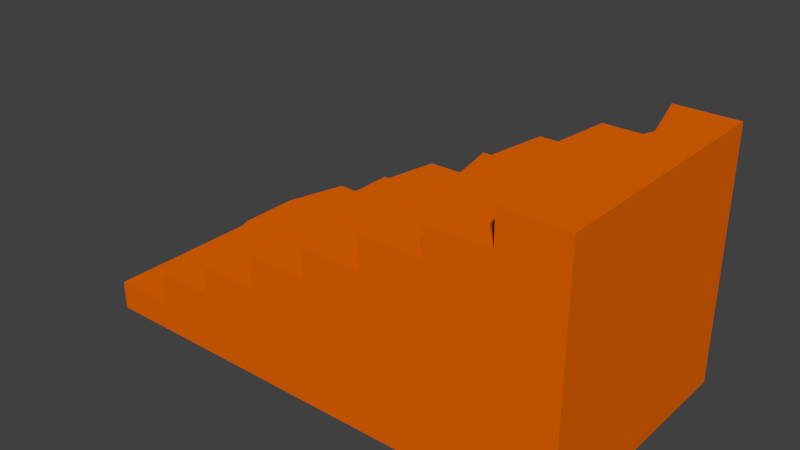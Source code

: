 # Source: cavernStairs.blend  (saved by Blender 2.71.0; exported with 4.5.12 LTS)
import bpy
from mathutils import Matrix  # noqa: F401  (used for matrix-valued properties, if any)

bpy.ops.wm.read_factory_settings(use_empty=True)
scene = bpy.context.scene
scene.name = 'Scene'

# ---- collections
col_collection_1 = bpy.data.collections.new('Collection 1'); scene.collection.children.link(col_collection_1)

# ---- materials (node trees are filled in below, after node groups)
mat_material_001 = bpy.data.materials.new('Material.001')
mat_material_001.alpha_threshold = 0.0
mat_material_001.use_transparent_shadow = False
mat_material_001.diffuse_color = (0.8, 0.135, 0.0, 1.0)
mat_material_001.roughness = 0.5
mat_material_001.line_color = (0.0, 0.0, 0.0, 1.0)

# ---- material node trees

# ---- world
world_world = bpy.data.worlds.new('World'); scene.world = world_world
world_world.color = (0.05088, 0.05088, 0.05088)
world_world.use_sun_shadow = False
world_world.sun_shadow_jitter_overblur = 0.0
world_world.cycles.sampling_method = 'MANUAL'
world_world.cycles.sample_map_resolution = 256

# ---- meshes
me_cube_009 = bpy.data.meshes.new('Cube.009')
me_cube_009.from_pydata([(-2.0, -2.0, -1.347e-05), (-2.0, 2.05e-05, -1.347e-05), (0.0001367, 2.05e-05, -1.329e-05), (0.0001367, -2.0, -1.347e-05), (0.0001367, 2.05e-05, 2.0), (0.0001367, -2.0, 2.0), (-0.9999, 2.05e-05, -1.347e-05), (-0.9999, -2.0, -1.347e-05), (0.0001367, 2.05e-05, 1.0), (0.0001367, -2.0, 1.0), (-0.9999, 2.05e-05, 1.0), (-0.9999, -2.0, 1.0), (-1.5, 2.05e-05, -1.347e-05), (-1.5, -2.0, -1.347e-05), (-0.4999, -2.0, -1.347e-05), (-0.4999, 2.05e-05, -1.347e-05), (-0.4999, 2.05e-05, 1.0), (-0.4999, -2.0, 1.0), (0.0001367, 2.05e-05, 1.5), (0.0001367, -2.0, 1.5), (-0.4999, 2.05e-05, 1.5), (-0.4999, -2.0, 1.5), (0.0001367, 2.05e-05, 0.5), (0.0001367, -2.0, 0.5), (-0.9999, 2.05e-05, 0.5), (-0.9999, -2.0, 0.5), (-1.5, -2.0, 0.5), (-1.5, 2.05e-05, 0.5), (-0.4999, 2.05e-05, 0.5), (-0.4999, -2.0, 0.5), (-0.2499, 2.05e-05, 2.0), (-0.2499, -2.0, -1.347e-05), (-0.2499, 2.05e-05, -1.347e-05), (-0.2499, -2.0, 2.0), (-0.2499, -2.0, 1.0), (-0.2499, 2.05e-05, 1.0), (-0.2499, 2.05e-05, 1.5), (-0.2499, -2.0, 1.5), (-0.2499, 2.05e-05, 0.5), (-0.2499, -2.0, 0.5), (-0.7499, 2.05e-05, 1.0), (-0.7499, -2.0, -1.347e-05), (-0.7499, 2.05e-05, -1.347e-05), (-0.7499, -2.0, 1.0), (-0.7499, -2.0, 1.5), (-0.7499, 2.05e-05, 1.5), (-0.7499, -2.0, 0.5), (-0.7499, 2.05e-05, 0.5), (-1.25, -2.0, 1.0), (-1.25, 2.05e-05, -1.347e-05), (-1.25, -2.0, -1.347e-05), (-1.25, 2.05e-05, 1.0), (-1.25, 2.05e-05, 0.5), (-1.25, -2.0, 0.5), (-1.75, 2.05e-05, -1.347e-05), (-1.75, -2.0, -1.347e-05), (-1.75, -2.0, 0.5), (-1.75, 2.05e-05, 0.5), (0.0001367, 2.05e-05, 1.733), (0.0001367, -2.0, 1.733), (-0.4999, 2.05e-05, 1.733), (-0.4999, -2.0, 1.733), (-0.2499, 2.05e-05, 1.733), (-0.2499, -2.0, 1.733), (-0.4999, 2.05e-05, 1.233), (-0.4999, -2.0, 1.233), (0.0001367, 2.05e-05, 1.233), (0.0001367, -2.0, 1.233), (-0.9999, 2.05e-05, 1.233), (-0.9999, -2.0, 1.233), (-0.2499, 2.05e-05, 1.233), (-0.2499, -2.0, 1.233), (-0.7499, -2.0, 1.233), (-0.7499, 2.05e-05, 1.233), (0.0001367, 2.05e-05, 0.7333), (0.0001367, -2.0, 0.7333), (-0.9999, 2.05e-05, 0.7333), (-0.9999, -2.0, 0.7333), (-1.5, -2.0, 0.7333), (-1.5, 2.05e-05, 0.7333), (-0.4999, 2.05e-05, 0.7333), (-0.4999, -2.0, 0.7333), (-0.2499, 2.05e-05, 0.7333), (-0.2499, -2.0, 0.7333), (-0.7499, -2.0, 0.7333), (-0.7499, 2.05e-05, 0.7333), (-1.25, 2.05e-05, 0.7333), (-1.25, -2.0, 0.7333), (-2.0, 2.05e-05, 0.2333), (0.0001367, 2.05e-05, 0.2333), (0.0001367, -2.0, 0.2333), (-0.9999, 2.05e-05, 0.2333), (-0.9999, -2.0, 0.2333), (-2.0, -2.0, 0.2333), (-1.5, -2.0, 0.2333), (-1.5, 2.05e-05, 0.2333), (-0.4999, 2.05e-05, 0.2333), (-0.4999, -2.0, 0.2333), (-0.2499, 2.05e-05, 0.2333), (-0.2499, -2.0, 0.2333), (-0.7499, -2.0, 0.2333), (-0.7499, 2.05e-05, 0.2333), (-1.25, 2.05e-05, 0.2333), (-1.25, -2.0, 0.2333), (-1.75, -2.0, 0.2333), (-1.75, 2.05e-05, 0.2333), (-2.0, -1.0, -1.347e-05), (0.0001367, -1.0, 2.0), (0.0001367, -1.0, -1.347e-05), (-0.9999, -1.0, -1.347e-05), (0.0001367, -1.0, 1.0), (-1.5, -1.0, -1.347e-05), (-0.4999, -1.0, -1.347e-05), (0.0001367, -1.0, 1.5), (-1.25, -1.0, 0.7333), (0.0001367, -1.0, 0.5), (-1.6, -1.0, 0.7333), (-0.2499, -1.0, -1.347e-05), (-0.2671, -1.0, 2.0), (-0.7499, -1.0, -1.347e-05), (-1.25, -1.0, -1.347e-05), (-1.6, -1.0, 0.5), (-1.75, -1.0, -1.347e-05), (0.0001367, -1.0, 1.733), (0.0001367, -1.0, 1.233), (0.0001367, -1.0, 0.7333), (-1.817, -1.0, 0.5), (-1.817, -1.0, 0.2333), (-2.0, -1.0, 0.2333), (0.0001367, -1.0, 0.2333), (-1.25, -1.0, 1.0), (-1.077, -1.0, 1.0), (-1.077, -1.0, 1.233), (-0.7499, -1.0, 1.233), (-0.7499, -1.0, 1.5), (-0.5594, -1.0, 1.5), (-0.5594, -1.0, 1.733), (-0.2671, -1.0, 1.733), (0.0001367, -0.5, -1.347e-05), (0.0001367, -0.5, 1.0), (0.0001367, -0.5, 1.5), (-1.296, -0.5, 0.7333), (0.0001367, -0.5, 0.5), (-1.5, -0.5, 0.7333), (-1.5, -0.5, 0.5), (0.0001367, -0.5, 1.733), (0.0001367, -0.5, 1.233), (0.0001367, -0.5, 0.7333), (-1.819, -0.5, 0.5), (-1.819, -0.5, 0.2333), (0.0001367, -0.5, 0.2333), (-0.9458, -0.5, 1.0), (-0.7871, -0.5, 1.233), (-0.7871, -0.5, 1.5), (-0.5292, -0.5, 1.5), (-0.1767, -0.5, 1.733), (-2.0, -0.5, -1.347e-05), (0.0001367, -0.5, 2.0), (-0.9999, -0.5, -1.347e-05), (-1.5, -0.5, -1.347e-05), (-0.4999, -0.5, -1.347e-05), (-0.2499, -0.5, -1.347e-05), (-0.1767, -0.5, 2.0), (-0.7499, -0.5, -1.347e-05), (-1.25, -0.5, -1.347e-05), (-1.75, -0.5, -1.347e-05), (-2.0, -0.5, 0.2333), (-1.296, -0.5, 1.0), (-0.9458, -0.5, 1.233), (-0.5292, -0.5, 1.733), (-2.0, -1.5, -1.347e-05), (0.0001367, -1.5, 2.0), (-0.9999, -1.5, -1.347e-05), (-1.5, -1.5, -1.347e-05), (-0.4999, -1.5, -1.347e-05), (-0.2499, -1.5, -1.347e-05), (-0.3084, -1.5, 2.0), (-0.7499, -1.5, -1.347e-05), (-1.25, -1.5, -1.347e-05), (-1.75, -1.5, -1.347e-05), (-2.0, -1.5, 0.2333), (-1.326, -1.5, 1.0), (-1.071, -1.5, 1.233), (-0.4634, -1.5, 1.733), (0.0001367, -1.5, -1.347e-05), (0.0001367, -1.5, 1.0), (0.0001367, -1.5, 1.5), (-1.326, -1.5, 0.7333), (0.0001367, -1.5, 0.5), (-1.5, -1.5, 0.7333), (-1.5, -1.5, 0.5), (0.0001367, -1.5, 1.733), (0.0001367, -1.5, 1.233), (0.0001367, -1.5, 0.7333), (-1.71, -1.5, 0.5), (-1.71, -1.5, 0.2333), (0.0001367, -1.5, 0.2333), (-1.071, -1.5, 1.0), (-0.8108, -1.5, 1.233), (-0.8108, -1.5, 1.5), (-0.4634, -1.5, 1.5), (-0.3084, -1.5, 1.733)], [], [(166, 88, 1, 156), (98, 89, 2, 32), (196, 90, 3, 184), (104, 93, 0, 55), (161, 32, 2, 138), (102, 91, 6, 49), (100, 92, 7, 41), (164, 49, 6, 158), (70, 66, 8, 35), (192, 67, 9, 185), (72, 69, 11, 43), (103, 94, 13, 50), (105, 95, 12, 54), (165, 54, 12, 159), (101, 96, 15, 42), (163, 42, 15, 160), (99, 97, 14, 31), (73, 64, 16, 40), (71, 65, 17, 34), (62, 58, 18, 36), (191, 59, 19, 186), (63, 61, 21, 37), (82, 74, 22, 38), (193, 75, 23, 188), (86, 76, 24, 52), (84, 77, 25, 46), (87, 78, 26, 53), (85, 80, 28, 47), (83, 81, 29, 39), (96, 98, 32, 15), (160, 15, 32, 161), (64, 70, 35, 16), (90, 99, 31, 3), (157, 4, 30, 162), (67, 71, 34, 9), (60, 62, 36, 20), (59, 63, 37, 19), (80, 82, 38, 28), (75, 83, 39, 23), (97, 100, 41, 14), (65, 72, 43, 17), (91, 101, 42, 6), (158, 6, 42, 163), (68, 73, 40, 10), (81, 84, 46, 29), (76, 85, 47, 24), (95, 102, 49, 12), (159, 12, 49, 164), (92, 103, 50, 7), (79, 86, 52, 27), (77, 87, 53, 25), (94, 104, 55, 13), (88, 105, 54, 1), (156, 1, 54, 165), (187, 189, 78, 87), (189, 190, 26, 78), (30, 4, 58, 62), (171, 5, 59, 191), (5, 33, 63, 59), (36, 18, 66, 70), (186, 19, 67, 192), (45, 20, 64, 73), (37, 21, 65, 71), (20, 36, 70, 64), (19, 37, 71, 67), (21, 44, 72, 65), (35, 8, 74, 82), (185, 9, 75, 193), (51, 10, 76, 86), (43, 11, 77, 84), (40, 16, 80, 85), (34, 17, 81, 83), (16, 35, 82, 80), (9, 34, 83, 75), (17, 43, 84, 81), (10, 40, 85, 76), (11, 48, 87, 77), (144, 27, 57, 148), (38, 22, 89, 98), (188, 23, 90, 196), (194, 195, 104, 56), (52, 24, 91, 102), (46, 25, 92, 100), (53, 26, 94, 103), (57, 27, 95, 105), (47, 28, 96, 101), (39, 29, 97, 99), (28, 38, 98, 96), (23, 39, 99, 90), (29, 46, 100, 97), (24, 47, 101, 91), (27, 52, 102, 95), (25, 53, 103, 92), (26, 56, 104, 94), (149, 105, 88, 166), (141, 167, 51, 86), (151, 10, 51, 167), (197, 11, 69, 182), (168, 152, 73, 68), (153, 45, 73, 152), (154, 20, 45, 153), (200, 21, 61, 183), (169, 155, 62, 60), (176, 201, 63, 33), (180, 128, 106, 170), (150, 129, 108, 138), (175, 117, 108, 184), (178, 120, 109, 172), (146, 124, 110, 139), (179, 122, 111, 173), (177, 119, 112, 174), (145, 123, 113, 140), (147, 125, 115, 142), (174, 112, 117, 175), (171, 107, 118, 176), (172, 109, 119, 177), (173, 111, 120, 178), (170, 106, 122, 179), (141, 143, 116, 114), (143, 144, 121, 116), (157, 107, 123, 145), (140, 113, 124, 146), (139, 110, 125, 147), (190, 121, 126, 194), (142, 115, 129, 150), (148, 149, 127, 126), (195, 127, 128, 180), (187, 181, 130, 114), (197, 131, 130, 181), (151, 131, 132, 168), (182, 198, 133, 132), (199, 134, 133, 198), (200, 135, 134, 199), (154, 135, 136, 169), (183, 201, 137, 136), (162, 155, 137, 118), (128, 166, 156, 106), (117, 161, 138, 108), (120, 164, 158, 109), (122, 165, 159, 111), (119, 163, 160, 112), (112, 160, 161, 117), (107, 157, 162, 118), (109, 158, 163, 119), (111, 159, 164, 120), (106, 156, 165, 122), (121, 144, 148, 126), (127, 149, 166, 128), (114, 130, 167, 141), (131, 151, 167, 130), (132, 133, 152, 168), (134, 153, 152, 133), (135, 154, 153, 134), (136, 137, 155, 169), (89, 150, 138, 2), (66, 146, 139, 8), (58, 145, 140, 18), (74, 147, 142, 22), (86, 79, 143, 141), (79, 27, 144, 143), (4, 157, 145, 58), (18, 140, 146, 66), (8, 139, 147, 74), (22, 142, 150, 89), (57, 105, 149, 148), (10, 151, 168, 68), (20, 154, 169, 60), (30, 62, 155, 162), (129, 196, 184, 108), (124, 192, 185, 110), (123, 191, 186, 113), (125, 193, 188, 115), (114, 116, 189, 187), (116, 121, 190, 189), (107, 171, 191, 123), (113, 186, 192, 124), (110, 185, 193, 125), (115, 188, 196, 129), (126, 127, 195, 194), (131, 197, 182, 132), (135, 200, 183, 136), (118, 137, 201, 176), (93, 180, 170, 0), (31, 175, 184, 3), (50, 178, 172, 7), (55, 179, 173, 13), (41, 177, 174, 14), (14, 174, 175, 31), (5, 171, 176, 33), (7, 172, 177, 41), (13, 173, 178, 50), (0, 170, 179, 55), (26, 190, 194, 56), (104, 195, 180, 93), (87, 48, 181, 187), (11, 197, 181, 48), (69, 72, 198, 182), (44, 199, 198, 72), (21, 200, 199, 44), (61, 63, 201, 183)])
me_cube_009.materials.append(mat_material_001)
me_cube_009.use_remesh_preserve_volume = False
me_cube_009.use_remesh_preserve_attributes = False
me_cube_009.use_mirror_vertex_groups = False
me_cube_009.update()

# ---- objects
ob_cavernstairs = bpy.data.objects.new('cavernStairs', me_cube_009)

# ---- transforms, parenting, visibility, modifiers, constraints
ob_cavernstairs.location = (0.0, -9.0, 0.0)
ob_cavernstairs.scale = (3.0, 1.5, 1.5)
ob_cavernstairs.lineart.crease_threshold = 0.0

# ---- collection membership
col_collection_1.objects.link(ob_cavernstairs)

# ---- scene / render settings (as saved in the file)
scene.frame_start = 1; scene.frame_end = 250; scene.frame_set(250)
scene.render.engine = 'BLENDER_EEVEE_NEXT'
scene.render.resolution_percentage = 50
scene.render.dither_intensity = 0.0
scene.cycles.use_denoising = False
scene.cycles.samples = 10
scene.cycles.sampling_pattern = 'TABULATED_SOBOL'
scene.cycles.light_sampling_threshold = 0.0
scene.cycles.use_adaptive_sampling = False
scene.cycles.use_light_tree = False
scene.cycles.blur_glossy = 0.0
scene.cycles.volume_bounces = 1
scene.cycles.pixel_filter_type = 'GAUSSIAN'
scene.cycles.sample_clamp_indirect = 0.0
scene.view_settings.view_transform = 'Standard'
bpy.context.view_layer.update()

# ---- added for rendering (the .blend has no active camera and no usable light): camera, sun
cam_auto = bpy.data.cameras.new('AutoCamera')
cam_auto.lens = 50.0
cam_auto.sensor_width = 36.0
cam_auto.clip_end = 1000.0
ob_auto_camera = bpy.data.objects.new('AutoCamera', cam_auto)
scene.collection.objects.link(ob_auto_camera)
ob_auto_camera.location = (3.79951, -18.6591, 6.93943)
ob_auto_camera.rotation_euler = (1.09748, -7.21219e-08, 0.694738)
scene.camera = ob_auto_camera
light_auto_sun = bpy.data.lights.new('AutoSun', 'SUN')
light_auto_sun.energy = 3.0
light_auto_sun.angle = 0.0523599
ob_auto_sun = bpy.data.objects.new('AutoSun', light_auto_sun)
scene.collection.objects.link(ob_auto_sun)
ob_auto_sun.rotation_euler = (0.872665, 0.174533, 0.523599)
bpy.context.view_layer.update()
